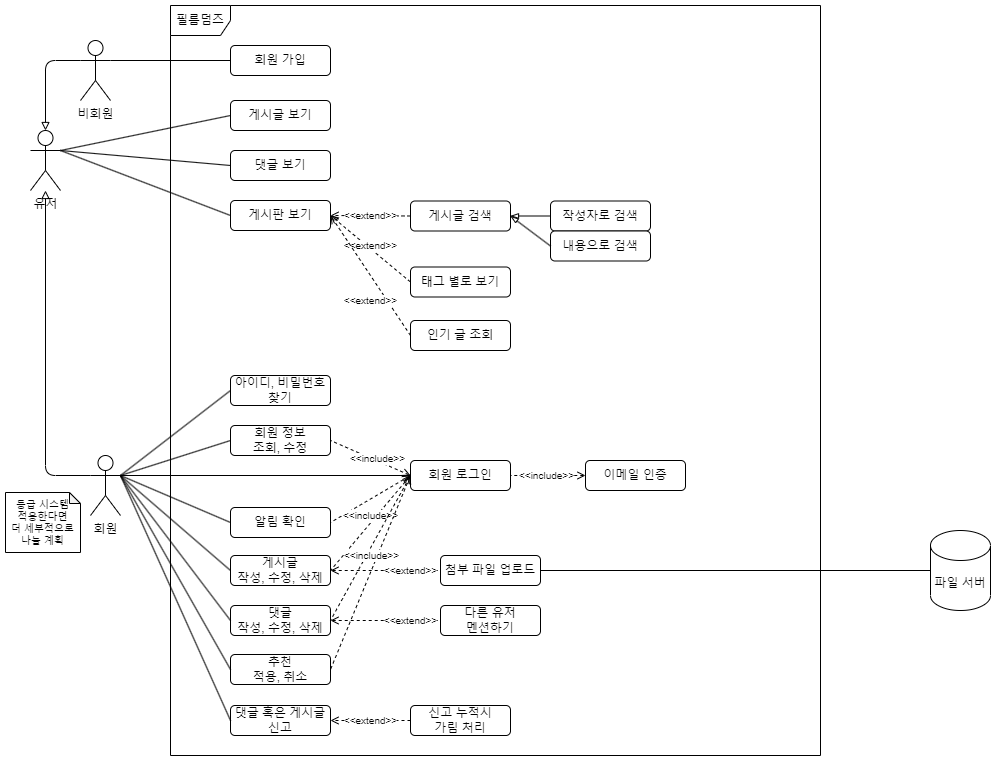

The diagram above was exported from draw.io. Its source (the exported page's mxGraphModel, read from the mxfile embedded in the PNG):
<mxGraphModel dx="1434" dy="796" grid="1" gridSize="10" guides="1" tooltips="1" connect="1" arrows="1" fold="1" page="1" pageScale="1" pageWidth="1169" pageHeight="827" math="0" shadow="0">
  <root>
    <mxCell id="0" />
    <mxCell id="1" parent="0" />
    <mxCell id="pz7LcIp2Xg0oynHl7y6c-2" value="유저" style="shape=umlActor;verticalLabelPosition=bottom;verticalAlign=top;html=1;outlineConnect=0;" parent="1" vertex="1">
      <mxGeometry x="40" y="145" width="30" height="60" as="geometry" />
    </mxCell>
    <mxCell id="pz7LcIp2Xg0oynHl7y6c-4" value="필름덤즈" style="shape=umlFrame;whiteSpace=wrap;html=1;movable=0;resizable=0;rotatable=0;deletable=0;editable=0;connectable=0;" parent="1" vertex="1">
      <mxGeometry x="180" y="20" width="650" height="750" as="geometry" />
    </mxCell>
    <mxCell id="pz7LcIp2Xg0oynHl7y6c-5" value="회원 로그인" style="rounded=1;whiteSpace=wrap;html=1;" parent="1" vertex="1">
      <mxGeometry x="420" y="475" width="100" height="30" as="geometry" />
    </mxCell>
    <mxCell id="pz7LcIp2Xg0oynHl7y6c-6" value="회원 가입" style="rounded=1;whiteSpace=wrap;html=1;" parent="1" vertex="1">
      <mxGeometry x="240" y="60" width="100" height="30" as="geometry" />
    </mxCell>
    <mxCell id="pz7LcIp2Xg0oynHl7y6c-8" value="게시글&lt;br&gt;작성, 수정, 삭제" style="rounded=1;whiteSpace=wrap;html=1;" parent="1" vertex="1">
      <mxGeometry x="240" y="570" width="100" height="30" as="geometry" />
    </mxCell>
    <mxCell id="pz7LcIp2Xg0oynHl7y6c-9" value="게시판 보기" style="rounded=1;whiteSpace=wrap;html=1;" parent="1" vertex="1">
      <mxGeometry x="240" y="215" width="100" height="30" as="geometry" />
    </mxCell>
    <mxCell id="pz7LcIp2Xg0oynHl7y6c-10" value="게시글 보기" style="rounded=1;whiteSpace=wrap;html=1;" parent="1" vertex="1">
      <mxGeometry x="240" y="115" width="100" height="30" as="geometry" />
    </mxCell>
    <mxCell id="pz7LcIp2Xg0oynHl7y6c-11" value="회원 정보&lt;br&gt;조회, 수정" style="rounded=1;whiteSpace=wrap;html=1;" parent="1" vertex="1">
      <mxGeometry x="240" y="440" width="100" height="30" as="geometry" />
    </mxCell>
    <mxCell id="pz7LcIp2Xg0oynHl7y6c-12" value="" style="endArrow=none;html=1;exitX=1;exitY=0.3333333333333333;exitDx=0;exitDy=0;exitPerimeter=0;entryX=0;entryY=0.5;entryDx=0;entryDy=0;" parent="1" source="pz7LcIp2Xg0oynHl7y6c-75" target="pz7LcIp2Xg0oynHl7y6c-5" edge="1">
      <mxGeometry width="50" height="50" relative="1" as="geometry">
        <mxPoint x="500" y="240" as="sourcePoint" />
        <mxPoint x="550" y="190" as="targetPoint" />
      </mxGeometry>
    </mxCell>
    <mxCell id="pz7LcIp2Xg0oynHl7y6c-13" value="" style="endArrow=none;html=1;exitX=1;exitY=0.3333333333333333;exitDx=0;exitDy=0;exitPerimeter=0;entryX=0;entryY=0.5;entryDx=0;entryDy=0;" parent="1" source="pz7LcIp2Xg0oynHl7y6c-75" target="pz7LcIp2Xg0oynHl7y6c-11" edge="1">
      <mxGeometry width="50" height="50" relative="1" as="geometry">
        <mxPoint x="500" y="240" as="sourcePoint" />
        <mxPoint x="550" y="190" as="targetPoint" />
      </mxGeometry>
    </mxCell>
    <mxCell id="pz7LcIp2Xg0oynHl7y6c-15" value="" style="endArrow=none;html=1;exitX=1;exitY=0.3333333333333333;exitDx=0;exitDy=0;exitPerimeter=0;entryX=0;entryY=0.5;entryDx=0;entryDy=0;" parent="1" source="pz7LcIp2Xg0oynHl7y6c-74" target="pz7LcIp2Xg0oynHl7y6c-6" edge="1">
      <mxGeometry width="50" height="50" relative="1" as="geometry">
        <mxPoint x="500" y="230" as="sourcePoint" />
        <mxPoint x="550" y="180" as="targetPoint" />
      </mxGeometry>
    </mxCell>
    <mxCell id="pz7LcIp2Xg0oynHl7y6c-16" value="" style="endArrow=none;html=1;exitX=1;exitY=0.3333333333333333;exitDx=0;exitDy=0;exitPerimeter=0;entryX=0;entryY=0.5;entryDx=0;entryDy=0;" parent="1" source="pz7LcIp2Xg0oynHl7y6c-75" target="pz7LcIp2Xg0oynHl7y6c-8" edge="1">
      <mxGeometry width="50" height="50" relative="1" as="geometry">
        <mxPoint x="500" y="240" as="sourcePoint" />
        <mxPoint x="550" y="190" as="targetPoint" />
      </mxGeometry>
    </mxCell>
    <mxCell id="pz7LcIp2Xg0oynHl7y6c-17" value="" style="endArrow=none;html=1;exitX=1;exitY=0.3333333333333333;exitDx=0;exitDy=0;exitPerimeter=0;entryX=0;entryY=0.5;entryDx=0;entryDy=0;" parent="1" source="pz7LcIp2Xg0oynHl7y6c-2" target="pz7LcIp2Xg0oynHl7y6c-10" edge="1">
      <mxGeometry width="50" height="50" relative="1" as="geometry">
        <mxPoint x="500" y="230" as="sourcePoint" />
        <mxPoint x="550" y="180" as="targetPoint" />
      </mxGeometry>
    </mxCell>
    <mxCell id="pz7LcIp2Xg0oynHl7y6c-18" value="" style="endArrow=none;html=1;exitX=1;exitY=0.3333333333333333;exitDx=0;exitDy=0;exitPerimeter=0;entryX=0;entryY=0.5;entryDx=0;entryDy=0;" parent="1" source="pz7LcIp2Xg0oynHl7y6c-2" target="pz7LcIp2Xg0oynHl7y6c-9" edge="1">
      <mxGeometry width="50" height="50" relative="1" as="geometry">
        <mxPoint x="500" y="230" as="sourcePoint" />
        <mxPoint x="550" y="180" as="targetPoint" />
      </mxGeometry>
    </mxCell>
    <mxCell id="pz7LcIp2Xg0oynHl7y6c-19" value="첨부 파일 업로드" style="rounded=1;whiteSpace=wrap;html=1;" parent="1" vertex="1">
      <mxGeometry x="450" y="570" width="100" height="30" as="geometry" />
    </mxCell>
    <mxCell id="pz7LcIp2Xg0oynHl7y6c-21" value="&amp;lt;&amp;lt;include&amp;gt;&amp;gt;" style="endArrow=none;dashed=1;html=1;startArrow=open;startFill=0;entryX=1;entryY=0.5;entryDx=0;entryDy=0;exitX=0;exitY=0.5;exitDx=0;exitDy=0;fontSize=10;" parent="1" source="pz7LcIp2Xg0oynHl7y6c-5" target="pz7LcIp2Xg0oynHl7y6c-11" edge="1">
      <mxGeometry x="-0.1461" y="-2" width="50" height="50" relative="1" as="geometry">
        <mxPoint x="420" y="409" as="sourcePoint" />
        <mxPoint x="350" y="401" as="targetPoint" />
        <mxPoint as="offset" />
      </mxGeometry>
    </mxCell>
    <mxCell id="pz7LcIp2Xg0oynHl7y6c-22" value="&amp;lt;&amp;lt;include&amp;gt;&amp;gt;" style="endArrow=none;dashed=1;html=1;startArrow=open;startFill=0;exitX=0;exitY=0.5;exitDx=0;exitDy=0;entryX=1;entryY=0.5;entryDx=0;entryDy=0;fontSize=10;" parent="1" source="pz7LcIp2Xg0oynHl7y6c-5" target="pz7LcIp2Xg0oynHl7y6c-8" edge="1">
      <mxGeometry x="-0.0924" y="-5" width="50" height="50" relative="1" as="geometry">
        <mxPoint x="390" y="485" as="sourcePoint" />
        <mxPoint x="360" y="570" as="targetPoint" />
        <mxPoint as="offset" />
      </mxGeometry>
    </mxCell>
    <mxCell id="pz7LcIp2Xg0oynHl7y6c-24" value="&lt;font style=&quot;font-size: 9px;&quot;&gt;&amp;lt;&amp;lt;extend&amp;gt;&amp;gt;&lt;/font&gt;" style="endArrow=none;dashed=1;html=1;startArrow=open;startFill=0;exitX=1;exitY=0.5;exitDx=0;exitDy=0;entryX=0;entryY=0.5;entryDx=0;entryDy=0;" parent="1" source="pz7LcIp2Xg0oynHl7y6c-8" target="pz7LcIp2Xg0oynHl7y6c-19" edge="1">
      <mxGeometry x="0.4545" width="50" height="50" relative="1" as="geometry">
        <mxPoint x="360" y="590" as="sourcePoint" />
        <mxPoint x="390" y="505" as="targetPoint" />
        <mxPoint as="offset" />
      </mxGeometry>
    </mxCell>
    <mxCell id="pz7LcIp2Xg0oynHl7y6c-25" value="댓글&lt;br&gt;작성, 수정, 삭제" style="rounded=1;whiteSpace=wrap;html=1;" parent="1" vertex="1">
      <mxGeometry x="240" y="620" width="100" height="30" as="geometry" />
    </mxCell>
    <mxCell id="pz7LcIp2Xg0oynHl7y6c-37" value="게시글 검색" style="rounded=1;whiteSpace=wrap;html=1;" parent="1" vertex="1">
      <mxGeometry x="420" y="215.5" width="100" height="30" as="geometry" />
    </mxCell>
    <mxCell id="pz7LcIp2Xg0oynHl7y6c-38" value="&amp;lt;&amp;lt;extend&amp;gt;&amp;gt;" style="endArrow=open;dashed=1;html=1;startArrow=none;startFill=0;exitX=0;exitY=0.5;exitDx=0;exitDy=0;entryX=1;entryY=0.5;entryDx=0;entryDy=0;fontSize=10;endFill=0;" parent="1" source="pz7LcIp2Xg0oynHl7y6c-37" target="pz7LcIp2Xg0oynHl7y6c-9" edge="1">
      <mxGeometry width="50" height="50" relative="1" as="geometry">
        <mxPoint x="390" y="26.5" as="sourcePoint" />
        <mxPoint x="360" y="111.5" as="targetPoint" />
        <mxPoint as="offset" />
      </mxGeometry>
    </mxCell>
    <mxCell id="pz7LcIp2Xg0oynHl7y6c-39" value="작성자로 검색" style="rounded=1;whiteSpace=wrap;html=1;" parent="1" vertex="1">
      <mxGeometry x="560" y="215.5" width="100" height="30" as="geometry" />
    </mxCell>
    <mxCell id="pz7LcIp2Xg0oynHl7y6c-40" value="내용으로 검색" style="rounded=1;whiteSpace=wrap;html=1;" parent="1" vertex="1">
      <mxGeometry x="560" y="245.5" width="100" height="30" as="geometry" />
    </mxCell>
    <mxCell id="pz7LcIp2Xg0oynHl7y6c-42" value="" style="endArrow=none;html=1;exitX=1;exitY=0.5;exitDx=0;exitDy=0;entryX=0;entryY=0.5;entryDx=0;entryDy=0;startArrow=blockThin;startFill=0;" parent="1" source="pz7LcIp2Xg0oynHl7y6c-37" target="pz7LcIp2Xg0oynHl7y6c-39" edge="1">
      <mxGeometry width="50" height="50" relative="1" as="geometry">
        <mxPoint x="645" y="181.5" as="sourcePoint" />
        <mxPoint x="905" y="184.5" as="targetPoint" />
      </mxGeometry>
    </mxCell>
    <mxCell id="pz7LcIp2Xg0oynHl7y6c-43" value="" style="endArrow=none;html=1;exitX=1;exitY=0.5;exitDx=0;exitDy=0;entryX=0;entryY=0.5;entryDx=0;entryDy=0;startArrow=blockThin;startFill=0;" parent="1" source="pz7LcIp2Xg0oynHl7y6c-37" target="pz7LcIp2Xg0oynHl7y6c-40" edge="1">
      <mxGeometry width="50" height="50" relative="1" as="geometry">
        <mxPoint x="645" y="181.5" as="sourcePoint" />
        <mxPoint x="905" y="184.5" as="targetPoint" />
      </mxGeometry>
    </mxCell>
    <mxCell id="pz7LcIp2Xg0oynHl7y6c-44" value="태그 별로 보기" style="rounded=1;whiteSpace=wrap;html=1;" parent="1" vertex="1">
      <mxGeometry x="420" y="281.5" width="100" height="30" as="geometry" />
    </mxCell>
    <mxCell id="pz7LcIp2Xg0oynHl7y6c-45" value="&amp;lt;&amp;lt;extend&amp;gt;&amp;gt;" style="endArrow=open;dashed=1;html=1;startArrow=none;startFill=0;exitX=0;exitY=0.5;exitDx=0;exitDy=0;entryX=1;entryY=0.5;entryDx=0;entryDy=0;fontSize=10;endFill=0;" parent="1" source="pz7LcIp2Xg0oynHl7y6c-44" target="pz7LcIp2Xg0oynHl7y6c-9" edge="1">
      <mxGeometry x="0.0399" y="-2" width="50" height="50" relative="1" as="geometry">
        <mxPoint x="390" y="26.5" as="sourcePoint" />
        <mxPoint x="360" y="111.5" as="targetPoint" />
        <mxPoint as="offset" />
      </mxGeometry>
    </mxCell>
    <mxCell id="pz7LcIp2Xg0oynHl7y6c-47" value="이메일 인증" style="rounded=1;whiteSpace=wrap;html=1;" parent="1" vertex="1">
      <mxGeometry x="595" y="475" width="100" height="30" as="geometry" />
    </mxCell>
    <mxCell id="pz7LcIp2Xg0oynHl7y6c-49" value="&amp;lt;&amp;lt;include&amp;gt;&amp;gt;" style="endArrow=none;dashed=1;html=1;startArrow=open;startFill=0;exitX=0;exitY=0.5;exitDx=0;exitDy=0;fontSize=10;entryX=1;entryY=0.5;entryDx=0;entryDy=0;" parent="1" source="pz7LcIp2Xg0oynHl7y6c-47" target="pz7LcIp2Xg0oynHl7y6c-5" edge="1">
      <mxGeometry x="0.04" width="50" height="50" relative="1" as="geometry">
        <mxPoint x="420" y="482" as="sourcePoint" />
        <mxPoint x="510" y="437" as="targetPoint" />
        <mxPoint as="offset" />
      </mxGeometry>
    </mxCell>
    <mxCell id="pz7LcIp2Xg0oynHl7y6c-50" value="알림 확인" style="rounded=1;whiteSpace=wrap;html=1;" parent="1" vertex="1">
      <mxGeometry x="240" y="522" width="100" height="30" as="geometry" />
    </mxCell>
    <mxCell id="pz7LcIp2Xg0oynHl7y6c-54" value="추천&lt;br&gt;적용, 취소" style="rounded=1;whiteSpace=wrap;html=1;" parent="1" vertex="1">
      <mxGeometry x="240" y="669" width="100" height="30" as="geometry" />
    </mxCell>
    <mxCell id="pz7LcIp2Xg0oynHl7y6c-58" value="인기 글 조회" style="rounded=1;whiteSpace=wrap;html=1;" parent="1" vertex="1">
      <mxGeometry x="420" y="335" width="100" height="30" as="geometry" />
    </mxCell>
    <mxCell id="pz7LcIp2Xg0oynHl7y6c-59" value="&amp;lt;&amp;lt;extend&amp;gt;&amp;gt;" style="endArrow=open;dashed=1;html=1;startArrow=none;startFill=0;exitX=0;exitY=0.5;exitDx=0;exitDy=0;entryX=1;entryY=0.5;entryDx=0;entryDy=0;fontSize=10;endFill=0;" parent="1" source="pz7LcIp2Xg0oynHl7y6c-58" target="pz7LcIp2Xg0oynHl7y6c-9" edge="1">
      <mxGeometry x="-0.2885" y="14" width="50" height="50" relative="1" as="geometry">
        <mxPoint x="390" y="26.5" as="sourcePoint" />
        <mxPoint x="360" y="111.5" as="targetPoint" />
        <mxPoint as="offset" />
      </mxGeometry>
    </mxCell>
    <mxCell id="pz7LcIp2Xg0oynHl7y6c-60" value="다른 유저&lt;br&gt;멘션하기" style="rounded=1;whiteSpace=wrap;html=1;" parent="1" vertex="1">
      <mxGeometry x="450" y="620" width="100" height="30" as="geometry" />
    </mxCell>
    <mxCell id="pz7LcIp2Xg0oynHl7y6c-64" value="" style="endArrow=none;html=1;exitX=1;exitY=0.3333333333333333;exitDx=0;exitDy=0;exitPerimeter=0;entryX=0;entryY=0.5;entryDx=0;entryDy=0;" parent="1" source="pz7LcIp2Xg0oynHl7y6c-75" target="pz7LcIp2Xg0oynHl7y6c-50" edge="1">
      <mxGeometry width="50" height="50" relative="1" as="geometry">
        <mxPoint x="500" y="240" as="sourcePoint" />
        <mxPoint x="550" y="190" as="targetPoint" />
      </mxGeometry>
    </mxCell>
    <mxCell id="pz7LcIp2Xg0oynHl7y6c-65" value="&amp;lt;&amp;lt;extend&amp;gt;&amp;gt;" style="endArrow=open;dashed=1;html=1;startArrow=none;startFill=0;exitX=0;exitY=0.5;exitDx=0;exitDy=0;entryX=1;entryY=0.5;entryDx=0;entryDy=0;fontSize=10;endFill=0;" parent="1" source="jlhAaiEPoQSCMjdfHQTm-2" target="jlhAaiEPoQSCMjdfHQTm-1" edge="1">
      <mxGeometry width="50" height="50" relative="1" as="geometry">
        <mxPoint x="180" y="580" as="sourcePoint" />
        <mxPoint x="210" y="495" as="targetPoint" />
        <mxPoint as="offset" />
      </mxGeometry>
    </mxCell>
    <mxCell id="pz7LcIp2Xg0oynHl7y6c-66" value="&amp;lt;&amp;lt;include&amp;gt;&amp;gt;" style="endArrow=none;dashed=1;html=1;startArrow=open;startFill=0;exitX=0;exitY=0.5;exitDx=0;exitDy=0;entryX=1;entryY=0.5;entryDx=0;entryDy=0;fontSize=10;" parent="1" source="pz7LcIp2Xg0oynHl7y6c-5" target="pz7LcIp2Xg0oynHl7y6c-50" edge="1">
      <mxGeometry x="0.1802" y="14" width="50" height="50" relative="1" as="geometry">
        <mxPoint x="390" y="485" as="sourcePoint" />
        <mxPoint x="360" y="570" as="targetPoint" />
        <mxPoint as="offset" />
      </mxGeometry>
    </mxCell>
    <mxCell id="pz7LcIp2Xg0oynHl7y6c-68" value="" style="endArrow=none;html=1;exitX=1;exitY=0.3333333333333333;exitDx=0;exitDy=0;exitPerimeter=0;entryX=0;entryY=0.5;entryDx=0;entryDy=0;" parent="1" source="pz7LcIp2Xg0oynHl7y6c-75" target="pz7LcIp2Xg0oynHl7y6c-25" edge="1">
      <mxGeometry width="50" height="50" relative="1" as="geometry">
        <mxPoint x="500" y="240" as="sourcePoint" />
        <mxPoint x="550" y="190" as="targetPoint" />
      </mxGeometry>
    </mxCell>
    <mxCell id="pz7LcIp2Xg0oynHl7y6c-69" value="" style="endArrow=none;html=1;exitX=1;exitY=0.3333333333333333;exitDx=0;exitDy=0;exitPerimeter=0;entryX=0;entryY=0.5;entryDx=0;entryDy=0;" parent="1" source="pz7LcIp2Xg0oynHl7y6c-75" target="pz7LcIp2Xg0oynHl7y6c-54" edge="1">
      <mxGeometry width="50" height="50" relative="1" as="geometry">
        <mxPoint x="500" y="240" as="sourcePoint" />
        <mxPoint x="550" y="190" as="targetPoint" />
      </mxGeometry>
    </mxCell>
    <mxCell id="pz7LcIp2Xg0oynHl7y6c-70" value="댓글 보기" style="rounded=1;whiteSpace=wrap;html=1;" parent="1" vertex="1">
      <mxGeometry x="240" y="165" width="100" height="30" as="geometry" />
    </mxCell>
    <mxCell id="pz7LcIp2Xg0oynHl7y6c-71" value="" style="endArrow=none;html=1;exitX=1;exitY=0.3333333333333333;exitDx=0;exitDy=0;exitPerimeter=0;entryX=0;entryY=0.5;entryDx=0;entryDy=0;" parent="1" source="pz7LcIp2Xg0oynHl7y6c-2" target="pz7LcIp2Xg0oynHl7y6c-70" edge="1">
      <mxGeometry width="50" height="50" relative="1" as="geometry">
        <mxPoint x="500" y="230" as="sourcePoint" />
        <mxPoint x="550" y="180" as="targetPoint" />
      </mxGeometry>
    </mxCell>
    <mxCell id="pz7LcIp2Xg0oynHl7y6c-72" value="&amp;lt;&amp;lt;include&amp;gt;&amp;gt;" style="endArrow=none;dashed=1;html=1;startArrow=open;startFill=0;exitX=0;exitY=0.5;exitDx=0;exitDy=0;fontSize=10;entryX=1;entryY=0.5;entryDx=0;entryDy=0;" parent="1" source="pz7LcIp2Xg0oynHl7y6c-5" target="pz7LcIp2Xg0oynHl7y6c-25" edge="1">
      <mxGeometry x="0.0793" y="4" width="50" height="50" relative="1" as="geometry">
        <mxPoint x="420" y="482" as="sourcePoint" />
        <mxPoint x="580" y="590" as="targetPoint" />
        <mxPoint as="offset" />
      </mxGeometry>
    </mxCell>
    <mxCell id="pz7LcIp2Xg0oynHl7y6c-73" value="&amp;lt;&amp;lt;include&amp;gt;&amp;gt;" style="endArrow=none;dashed=1;html=1;startArrow=open;startFill=0;exitX=0;exitY=0.5;exitDx=0;exitDy=0;fontSize=10;entryX=1;entryY=0.5;entryDx=0;entryDy=0;" parent="1" source="pz7LcIp2Xg0oynHl7y6c-5" target="pz7LcIp2Xg0oynHl7y6c-54" edge="1">
      <mxGeometry x="-0.1498" y="-6" width="50" height="50" relative="1" as="geometry">
        <mxPoint x="420" y="482" as="sourcePoint" />
        <mxPoint x="580" y="590" as="targetPoint" />
        <mxPoint as="offset" />
      </mxGeometry>
    </mxCell>
    <mxCell id="pz7LcIp2Xg0oynHl7y6c-76" style="edgeStyle=orthogonalEdgeStyle;orthogonalLoop=1;jettySize=auto;html=1;fontSize=12;startArrow=none;startFill=0;endArrow=block;endFill=0;exitX=0;exitY=0.3333333333333333;exitDx=0;exitDy=0;exitPerimeter=0;" parent="1" source="pz7LcIp2Xg0oynHl7y6c-74" target="pz7LcIp2Xg0oynHl7y6c-2" edge="1">
      <mxGeometry relative="1" as="geometry" />
    </mxCell>
    <mxCell id="pz7LcIp2Xg0oynHl7y6c-74" value="비회원" style="shape=umlActor;verticalLabelPosition=bottom;verticalAlign=top;html=1;outlineConnect=0;" parent="1" vertex="1">
      <mxGeometry x="90" y="55" width="30" height="60" as="geometry" />
    </mxCell>
    <mxCell id="pz7LcIp2Xg0oynHl7y6c-75" value="회원" style="shape=umlActor;verticalLabelPosition=bottom;verticalAlign=top;html=1;outlineConnect=0;" parent="1" vertex="1">
      <mxGeometry x="100" y="470" width="30" height="60" as="geometry" />
    </mxCell>
    <mxCell id="pz7LcIp2Xg0oynHl7y6c-77" style="edgeStyle=orthogonalEdgeStyle;orthogonalLoop=1;jettySize=auto;html=1;fontSize=12;startArrow=none;startFill=0;endArrow=block;endFill=0;exitX=0;exitY=0.3333333333333333;exitDx=0;exitDy=0;exitPerimeter=0;" parent="1" source="pz7LcIp2Xg0oynHl7y6c-75" target="pz7LcIp2Xg0oynHl7y6c-2" edge="1">
      <mxGeometry relative="1" as="geometry" />
    </mxCell>
    <mxCell id="pz7LcIp2Xg0oynHl7y6c-78" value="아이디, 비밀번호&lt;br&gt;찾기" style="rounded=1;whiteSpace=wrap;html=1;" parent="1" vertex="1">
      <mxGeometry x="240" y="390" width="100" height="30" as="geometry" />
    </mxCell>
    <mxCell id="pz7LcIp2Xg0oynHl7y6c-79" value="" style="endArrow=none;html=1;exitX=1;exitY=0.3333333333333333;exitDx=0;exitDy=0;exitPerimeter=0;entryX=0;entryY=0.5;entryDx=0;entryDy=0;" parent="1" source="pz7LcIp2Xg0oynHl7y6c-75" target="pz7LcIp2Xg0oynHl7y6c-78" edge="1">
      <mxGeometry width="50" height="50" relative="1" as="geometry">
        <mxPoint x="500" y="240" as="sourcePoint" />
        <mxPoint x="550" y="190" as="targetPoint" />
      </mxGeometry>
    </mxCell>
    <mxCell id="pz7LcIp2Xg0oynHl7y6c-80" value="등급 시스템 &lt;br style=&quot;font-size: 10px;&quot;&gt;적용한다면&lt;br style=&quot;font-size: 10px;&quot;&gt;더 세부적으로&lt;br style=&quot;font-size: 10px;&quot;&gt;나눌 계획" style="shape=note;whiteSpace=wrap;html=1;backgroundOutline=1;darkOpacity=0.05;fontSize=10;size=11;" parent="1" vertex="1">
      <mxGeometry x="15" y="507" width="75" height="60" as="geometry" />
    </mxCell>
    <mxCell id="jlhAaiEPoQSCMjdfHQTm-1" value="댓글 혹은 게시글&lt;br&gt;신고" style="rounded=1;whiteSpace=wrap;html=1;" parent="1" vertex="1">
      <mxGeometry x="240" y="720" width="100" height="30" as="geometry" />
    </mxCell>
    <mxCell id="jlhAaiEPoQSCMjdfHQTm-2" value="신고 누적시&lt;br&gt;가림 처리" style="rounded=1;whiteSpace=wrap;html=1;" parent="1" vertex="1">
      <mxGeometry x="420" y="720" width="100" height="30" as="geometry" />
    </mxCell>
    <mxCell id="jlhAaiEPoQSCMjdfHQTm-3" value="" style="endArrow=none;html=1;exitX=1;exitY=0.3333333333333333;exitDx=0;exitDy=0;exitPerimeter=0;entryX=0;entryY=0.5;entryDx=0;entryDy=0;" parent="1" source="pz7LcIp2Xg0oynHl7y6c-75" target="jlhAaiEPoQSCMjdfHQTm-1" edge="1">
      <mxGeometry width="50" height="50" relative="1" as="geometry">
        <mxPoint x="500" y="240" as="sourcePoint" />
        <mxPoint x="550" y="190" as="targetPoint" />
      </mxGeometry>
    </mxCell>
    <mxCell id="hYjOWqnhf1iZSBNqBLBI-1" value="파일 서버" style="shape=cylinder3;whiteSpace=wrap;html=1;boundedLbl=1;backgroundOutline=1;size=15;" parent="1" vertex="1">
      <mxGeometry x="940" y="545" width="60" height="80" as="geometry" />
    </mxCell>
    <mxCell id="hYjOWqnhf1iZSBNqBLBI-2" value="" style="endArrow=none;html=1;exitX=0;exitY=0.5;exitDx=0;exitDy=0;exitPerimeter=0;entryX=1;entryY=0.5;entryDx=0;entryDy=0;" parent="1" source="hYjOWqnhf1iZSBNqBLBI-1" target="pz7LcIp2Xg0oynHl7y6c-19" edge="1">
      <mxGeometry width="50" height="50" relative="1" as="geometry">
        <mxPoint x="500" y="240" as="sourcePoint" />
        <mxPoint x="550" y="190" as="targetPoint" />
      </mxGeometry>
    </mxCell>
    <mxCell id="5q6ouTo1Qc2-swytltbi-1" value="&lt;font style=&quot;font-size: 9px;&quot;&gt;&amp;lt;&amp;lt;extend&amp;gt;&amp;gt;&lt;/font&gt;" style="endArrow=none;dashed=1;html=1;startArrow=open;startFill=0;exitX=1;exitY=0.5;exitDx=0;exitDy=0;entryX=0;entryY=0.5;entryDx=0;entryDy=0;" parent="1" source="pz7LcIp2Xg0oynHl7y6c-25" target="pz7LcIp2Xg0oynHl7y6c-60" edge="1">
      <mxGeometry x="0.4545" width="50" height="50" relative="1" as="geometry">
        <mxPoint x="360" y="590" as="sourcePoint" />
        <mxPoint x="390" y="505" as="targetPoint" />
        <mxPoint as="offset" />
      </mxGeometry>
    </mxCell>
  </root>
</mxGraphModel>